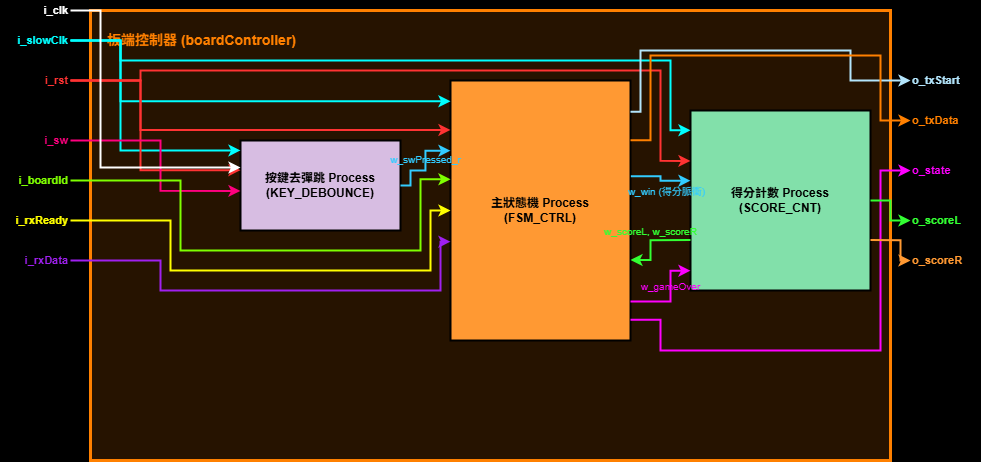

The diagram above was exported from draw.io. Its source (the exported page's mxGraphModel, read from the mxfile embedded in the PNG):
<mxGraphModel dx="1254" dy="1158" grid="1" gridSize="10" guides="1" tooltips="1" connect="1" arrows="1" fold="1" page="1" pageScale="1" pageWidth="1169" pageHeight="827" background="#000000" math="0" shadow="0">
  <root>
    <mxCell id="0" />
    <mxCell id="1" parent="0" />
    <mxCell id="sub_module" value="板端控制器 (boardController)" style="rounded=0;whiteSpace=wrap;html=1;fillColor=#261300;strokeColor=#FF8000;strokeWidth=3;fontColor=#FF8000;align=left;verticalAlign=top;spacingLeft=15;spacingTop=15;fontSize=14;fontStyle=1" parent="1" vertex="1">
      <mxGeometry x="100" y="50" width="800" height="450" as="geometry" />
    </mxCell>
    <mxCell id="proc_debounce" value="按鍵去彈跳 Process&lt;br/&gt;(KEY_DEBOUNCE)" style="rounded=0;whiteSpace=wrap;html=1;fillColor=#D7BDE2;strokeColor=#000000;strokeWidth=2;fontColor=#000000;fontSize=12;fontStyle=1" parent="1" vertex="1">
      <mxGeometry x="250" y="180" width="160" height="90" as="geometry" />
    </mxCell>
    <mxCell id="proc_fsm" value="主狀態機 Process&lt;br/&gt;(FSM_CTRL)" style="rounded=0;whiteSpace=wrap;html=1;fillColor=#FF9933;strokeColor=#000000;strokeWidth=2;fontColor=#000000;fontSize=12;fontStyle=1" parent="1" vertex="1">
      <mxGeometry x="460" y="120" width="180" height="260" as="geometry" />
    </mxCell>
    <mxCell id="proc_score" value="得分計數 Process&lt;br/&gt;(SCORE_CNT)" style="rounded=0;whiteSpace=wrap;html=1;fillColor=#82E0AA;strokeColor=#000000;strokeWidth=2;fontColor=#000000;fontSize=12;fontStyle=1" parent="1" vertex="1">
      <mxGeometry x="700" y="150" width="180" height="180" as="geometry" />
    </mxCell>
    <mxCell id="pin_slow_clk" value="i_slowClk" style="text;html=1;strokeColor=none;fillColor=none;align=right;verticalAlign=middle;whiteSpace=wrap;rounded=0;fontColor=#00FFFF;fontSize=11;fontStyle=1" parent="1" vertex="1">
      <mxGeometry x="20" y="70" width="60" height="20" as="geometry" />
    </mxCell>
    <mxCell id="pin_rst" value="i_rst" style="text;html=1;strokeColor=none;fillColor=none;align=right;verticalAlign=middle;whiteSpace=wrap;rounded=0;fontColor=#FF3333;fontSize=11;fontStyle=1" parent="1" vertex="1">
      <mxGeometry x="20" y="110" width="60" height="20" as="geometry" />
    </mxCell>
    <mxCell id="pin_sw" value="i_sw" style="text;html=1;strokeColor=none;fillColor=none;align=right;verticalAlign=middle;whiteSpace=wrap;rounded=0;fontColor=#FF007F;fontSize=11;fontStyle=1" parent="1" vertex="1">
      <mxGeometry x="10" y="170" width="70" height="20" as="geometry" />
    </mxCell>
    <mxCell id="pin_id" value="i_boardId" style="text;html=1;strokeColor=none;fillColor=none;align=right;verticalAlign=middle;whiteSpace=wrap;rounded=0;fontColor=#7FFF00;fontSize=11;fontStyle=1" parent="1" vertex="1">
      <mxGeometry x="10" y="210" width="70" height="20" as="geometry" />
    </mxCell>
    <mxCell id="pin_rx_ready" value="i_rxReady" style="text;html=1;strokeColor=none;fillColor=none;align=right;verticalAlign=middle;whiteSpace=wrap;rounded=0;fontColor=#FFFF00;fontSize=11;fontStyle=1" parent="1" vertex="1">
      <mxGeometry x="10" y="250" width="70" height="20" as="geometry" />
    </mxCell>
    <mxCell id="pin_rx_data" value="i_rxData" style="text;html=1;strokeColor=none;fillColor=none;align=right;verticalAlign=middle;whiteSpace=wrap;rounded=0;fontColor=#A020F0;fontSize=11;fontStyle=1" parent="1" vertex="1">
      <mxGeometry x="10" y="290" width="70" height="20" as="geometry" />
    </mxCell>
    <mxCell id="pin_tx_start" value="o_txStart" style="text;html=1;strokeColor=none;fillColor=none;align=left;verticalAlign=middle;whiteSpace=wrap;rounded=0;fontColor=#B3E5FC;fontSize=11;fontStyle=1" parent="1" vertex="1">
      <mxGeometry x="920" y="110" width="70" height="20" as="geometry" />
    </mxCell>
    <mxCell id="pin_tx_data" value="o_txData" style="text;html=1;strokeColor=none;fillColor=none;align=left;verticalAlign=middle;whiteSpace=wrap;rounded=0;fontColor=#FF8000;fontSize=11;fontStyle=1" parent="1" vertex="1">
      <mxGeometry x="920" y="150" width="70" height="20" as="geometry" />
    </mxCell>
    <mxCell id="pin_state" value="o_state" style="text;html=1;strokeColor=none;fillColor=none;align=left;verticalAlign=middle;whiteSpace=wrap;rounded=0;fontColor=#FF00FF;fontSize=11;fontStyle=1" parent="1" vertex="1">
      <mxGeometry x="920" y="200" width="70" height="20" as="geometry" />
    </mxCell>
    <mxCell id="pin_scoreL" value="o_scoreL" style="text;html=1;strokeColor=none;fillColor=none;align=left;verticalAlign=middle;whiteSpace=wrap;rounded=0;fontColor=#33FF33;fontSize=11;fontStyle=1" parent="1" vertex="1">
      <mxGeometry x="920" y="250" width="70" height="20" as="geometry" />
    </mxCell>
    <mxCell id="pin_scoreR" value="o_scoreR" style="text;html=1;strokeColor=none;fillColor=none;align=left;verticalAlign=middle;whiteSpace=wrap;rounded=0;fontColor=#FF9933;fontSize=11;fontStyle=1" parent="1" vertex="1">
      <mxGeometry x="920" y="290" width="70" height="20" as="geometry" />
    </mxCell>
    <mxCell id="edge_slow_clk_deb" style="edgeStyle=orthogonalEdgeStyle;rounded=0;html=1;exitX=1;exitY=0.5;entryX=0;entryY=0.11;strokeColor=#00FFFF;strokeWidth=2;endArrow=classic;endFill=1;" parent="1" source="pin_slow_clk" target="proc_debounce" edge="1">
      <mxGeometry relative="1" as="geometry">
        <Array as="points">
          <mxPoint x="130" y="80" />
          <mxPoint x="130" y="190" />
        </Array>
      </mxGeometry>
    </mxCell>
    <mxCell id="edge_slow_clk_fsm" style="edgeStyle=orthogonalEdgeStyle;rounded=0;html=1;exitX=1;exitY=0.5;entryX=0;entryY=0.08;strokeColor=#00FFFF;strokeWidth=2;endArrow=classic;endFill=1;" parent="1" source="pin_slow_clk" target="proc_fsm" edge="1">
      <mxGeometry relative="1" as="geometry">
        <Array as="points">
          <mxPoint x="130" y="80" />
          <mxPoint x="130" y="140" />
        </Array>
      </mxGeometry>
    </mxCell>
    <mxCell id="edge_slow_clk_score" style="edgeStyle=orthogonalEdgeStyle;rounded=0;html=1;exitX=1;exitY=0.5;entryX=0;entryY=0.11;strokeColor=#00FFFF;strokeWidth=2;endArrow=classic;endFill=1;" parent="1" source="pin_slow_clk" target="proc_score" edge="1">
      <mxGeometry relative="1" as="geometry">
        <Array as="points">
          <mxPoint x="130" y="80" />
          <mxPoint x="130" y="100" />
          <mxPoint x="680" y="100" />
          <mxPoint x="680" y="170" />
        </Array>
      </mxGeometry>
    </mxCell>
    <mxCell id="edge_rst_deb" style="edgeStyle=orthogonalEdgeStyle;rounded=0;html=1;exitX=1;exitY=0.5;entryX=0;entryY=0.33;strokeColor=#FF3333;strokeWidth=2;endArrow=classic;endFill=1;" parent="1" source="pin_rst" target="proc_debounce" edge="1">
      <mxGeometry relative="1" as="geometry">
        <Array as="points">
          <mxPoint x="150" y="120" />
          <mxPoint x="150" y="210" />
        </Array>
      </mxGeometry>
    </mxCell>
    <mxCell id="edge_rst_fsm" style="edgeStyle=orthogonalEdgeStyle;rounded=0;html=1;exitX=1;exitY=0.5;entryX=0;entryY=0.19;strokeColor=#FF3333;strokeWidth=2;endArrow=classic;endFill=1;" parent="1" source="pin_rst" target="proc_fsm" edge="1">
      <mxGeometry relative="1" as="geometry">
        <Array as="points">
          <mxPoint x="150" y="120" />
          <mxPoint x="150" y="170" />
        </Array>
      </mxGeometry>
    </mxCell>
    <mxCell id="edge_rst_score" style="edgeStyle=orthogonalEdgeStyle;rounded=0;html=1;exitX=1;exitY=0.5;entryX=0;entryY=0.28;strokeColor=#FF3333;strokeWidth=2;endArrow=classic;endFill=1;" parent="1" source="pin_rst" target="proc_score" edge="1">
      <mxGeometry relative="1" as="geometry">
        <Array as="points">
          <mxPoint x="150" y="120" />
          <mxPoint x="150" y="110" />
          <mxPoint x="670" y="110" />
          <mxPoint x="670" y="200" />
        </Array>
      </mxGeometry>
    </mxCell>
    <mxCell id="edge_sw_deb" style="edgeStyle=orthogonalEdgeStyle;rounded=0;html=1;exitX=1;exitY=0.5;entryX=0;entryY=0.56;strokeColor=#FF007F;strokeWidth=2;endArrow=classic;endFill=1;" parent="1" source="pin_sw" target="proc_debounce" edge="1">
      <mxGeometry relative="1" as="geometry">
        <Array as="points">
          <mxPoint x="170" y="180" />
          <mxPoint x="170" y="230" />
        </Array>
      </mxGeometry>
    </mxCell>
    <mxCell id="edge_deb_sw_fsm" value="w_swPressed_r" style="edgeStyle=orthogonalEdgeStyle;rounded=0;html=1;exitX=1;exitY=0.5;entryX=0;entryY=0.27;strokeColor=#33CCFF;strokeWidth=2;endArrow=classic;endFill=1;verticalAlign=bottom;labelBackgroundColor=none;fontColor=#33CCFF;fontSize=10;" parent="1" source="proc_debounce" target="proc_fsm" edge="1">
      <mxGeometry relative="1" as="geometry">
        <Array as="points">
          <mxPoint x="420" y="225" />
          <mxPoint x="420" y="210" />
          <mxPoint x="435" y="210" />
          <mxPoint x="435" y="190" />
        </Array>
      </mxGeometry>
    </mxCell>
    <mxCell id="edge_id" style="edgeStyle=orthogonalEdgeStyle;rounded=0;html=1;exitX=1;exitY=0.5;entryX=0;entryY=0.38;strokeColor=#7FFF00;strokeWidth=2;endArrow=classic;endFill=1;" parent="1" source="pin_id" target="proc_fsm" edge="1">
      <mxGeometry relative="1" as="geometry">
        <Array as="points">
          <mxPoint x="190" y="220" />
          <mxPoint x="190" y="290" />
          <mxPoint x="430" y="290" />
          <mxPoint x="430" y="219" />
        </Array>
      </mxGeometry>
    </mxCell>
    <mxCell id="edge_rx_ready" style="edgeStyle=orthogonalEdgeStyle;rounded=0;html=1;exitX=1;exitY=0.5;entryX=0;entryY=0.5;strokeColor=#FFFF00;strokeWidth=2;endArrow=classic;endFill=1;" parent="1" source="pin_rx_ready" target="proc_fsm" edge="1">
      <mxGeometry relative="1" as="geometry">
        <Array as="points">
          <mxPoint x="180" y="260" />
          <mxPoint x="180" y="310" />
          <mxPoint x="440" y="310" />
          <mxPoint x="440" y="250" />
        </Array>
      </mxGeometry>
    </mxCell>
    <mxCell id="edge_rx_data" style="edgeStyle=orthogonalEdgeStyle;rounded=0;html=1;exitX=1;exitY=0.5;entryX=0;entryY=0.62;strokeColor=#A020F0;strokeWidth=2;endArrow=classic;endFill=1;" parent="1" source="pin_rx_data" target="proc_fsm" edge="1">
      <mxGeometry relative="1" as="geometry">
        <Array as="points">
          <mxPoint x="170" y="300" />
          <mxPoint x="170" y="330" />
          <mxPoint x="450" y="330" />
          <mxPoint x="450" y="281" />
        </Array>
      </mxGeometry>
    </mxCell>
    <mxCell id="edge_w_win" value="w_win (得分脈衝)" style="edgeStyle=orthogonalEdgeStyle;rounded=0;html=1;exitX=1.002;exitY=0.368;entryX=0;entryY=0.39;strokeColor=#33CCFF;strokeWidth=2;endArrow=classic;endFill=1;verticalAlign=bottom;labelBackgroundColor=none;fontColor=#33CCFF;fontSize=10;exitDx=0;exitDy=0;exitPerimeter=0;" parent="1" source="proc_fsm" target="proc_score" edge="1">
      <mxGeometry x="0.2463" y="-20" relative="1" as="geometry">
        <Array as="points">
          <mxPoint x="670" y="216" />
          <mxPoint x="670" y="220" />
        </Array>
        <mxPoint as="offset" />
      </mxGeometry>
    </mxCell>
    <mxCell id="edge_w_score" value="w_scoreL, w_scoreR" style="edgeStyle=orthogonalEdgeStyle;rounded=0;html=1;exitX=0;exitY=0.72;entryX=1;entryY=0.69;strokeColor=#33FF33;strokeWidth=2;endArrow=classic;endFill=1;verticalAlign=bottom;labelBackgroundColor=none;fontColor=#33FF33;fontSize=10;" parent="1" source="proc_score" target="proc_fsm" edge="1">
      <mxGeometry relative="1" as="geometry">
        <Array as="points">
          <mxPoint x="660" y="280" />
          <mxPoint x="660" y="300" />
        </Array>
      </mxGeometry>
    </mxCell>
    <mxCell id="edge_w_gameover" value="w_gameOver" style="edgeStyle=orthogonalEdgeStyle;rounded=0;html=1;exitX=1;exitY=0.85;entryX=0;entryY=0.89;strokeColor=#FF00FF;strokeWidth=2;endArrow=classic;endFill=1;verticalAlign=bottom;labelBackgroundColor=none;fontColor=#FF00FF;fontSize=10;" parent="1" source="proc_fsm" target="proc_score" edge="1">
      <mxGeometry relative="1" as="geometry">
        <Array as="points">
          <mxPoint x="680" y="341" />
          <mxPoint x="680" y="310" />
        </Array>
      </mxGeometry>
    </mxCell>
    <mxCell id="edge_tx_start" style="edgeStyle=orthogonalEdgeStyle;rounded=0;html=1;exitX=1;exitY=0.12;entryX=0;entryY=0.5;strokeColor=#B3E5FC;strokeWidth=2;endArrow=classic;endFill=1;" parent="1" source="proc_fsm" target="pin_tx_start" edge="1">
      <mxGeometry relative="1" as="geometry">
        <Array as="points">
          <mxPoint x="650" y="151" />
          <mxPoint x="650" y="90" />
          <mxPoint x="860" y="90" />
          <mxPoint x="860" y="120" />
        </Array>
      </mxGeometry>
    </mxCell>
    <mxCell id="edge_tx_data" style="edgeStyle=orthogonalEdgeStyle;rounded=0;html=1;exitX=1;exitY=0.23;entryX=0;entryY=0.5;strokeColor=#FF8000;strokeWidth=2;endArrow=classic;endFill=1;" parent="1" source="proc_fsm" target="pin_tx_data" edge="1">
      <mxGeometry relative="1" as="geometry">
        <Array as="points">
          <mxPoint x="660" y="180" />
          <mxPoint x="660" y="95" />
          <mxPoint x="890" y="95" />
          <mxPoint x="890" y="160" />
        </Array>
      </mxGeometry>
    </mxCell>
    <mxCell id="edge_state" style="edgeStyle=orthogonalEdgeStyle;rounded=0;html=1;exitX=1;exitY=0.92;entryX=0;entryY=0.5;strokeColor=#FF00FF;strokeWidth=2;endArrow=classic;endFill=1;" parent="1" source="proc_fsm" target="pin_state" edge="1">
      <mxGeometry relative="1" as="geometry">
        <Array as="points">
          <mxPoint x="670" y="359" />
          <mxPoint x="670" y="390" />
          <mxPoint x="890" y="390" />
          <mxPoint x="890" y="210" />
        </Array>
      </mxGeometry>
    </mxCell>
    <mxCell id="edge_scoreL" style="edgeStyle=orthogonalEdgeStyle;rounded=0;html=1;exitX=1;exitY=0.5;entryX=0;entryY=0.5;strokeColor=#33FF33;strokeWidth=2;endArrow=classic;endFill=1;" parent="1" source="proc_score" target="pin_scoreL" edge="1">
      <mxGeometry relative="1" as="geometry">
        <Array as="points">
          <mxPoint x="900" y="240" />
          <mxPoint x="900" y="260" />
        </Array>
      </mxGeometry>
    </mxCell>
    <mxCell id="edge_scoreR" style="edgeStyle=orthogonalEdgeStyle;rounded=0;html=1;exitX=1;exitY=0.72;entryX=0;entryY=0.5;strokeColor=#FF9933;strokeWidth=2;endArrow=classic;endFill=1;" parent="1" source="proc_score" target="pin_scoreR" edge="1">
      <mxGeometry relative="1" as="geometry">
        <Array as="points">
          <mxPoint x="910" y="280" />
          <mxPoint x="910" y="300" />
        </Array>
      </mxGeometry>
    </mxCell>
    <mxCell id="pin_clk" value="i_clk" style="text;html=1;strokeColor=none;fillColor=none;align=right;verticalAlign=middle;whiteSpace=wrap;rounded=0;fontColor=#FFFFFF;fontSize=11;fontStyle=1" parent="1" vertex="1">
      <mxGeometry x="20" y="40" width="60" height="20" as="geometry" />
    </mxCell>
    <mxCell id="edge_clk_deb" style="edgeStyle=orthogonalEdgeStyle;rounded=0;html=1;exitX=1;exitY=0.5;entryX=0;entryY=0.3;strokeColor=#FFFFFF;strokeWidth=2;endArrow=classic;endFill=1;" parent="1" source="pin_clk" target="proc_debounce" edge="1">
      <mxGeometry relative="1" as="geometry">
        <Array as="points">
          <mxPoint x="110" y="50" />
          <mxPoint x="110" y="207" />
        </Array>
      </mxGeometry>
    </mxCell>
  </root>
</mxGraphModel>